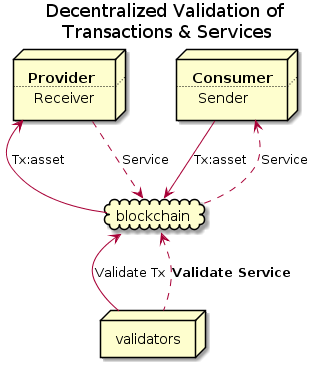

The diagram above was rendered by PlantUML. Its source (embedded in the PNG):
@startuml
title Decentralized Validation of\n Transactions & Services


node sender [
<b>Consumer
....
Sender
]

node receiver[
<b>Provider
....
Receiver
]

cloud blockchain

sender -d-> blockchain: Tx:asset
blockchain -u-> receiver: Tx:asset
blockchain .u.> sender: Service
receiver .d.> blockchain: Service

node v as "validators"
v -u-> blockchain: Validate Tx
v .u.> blockchain: <b>Validate Service</b>
@enduml